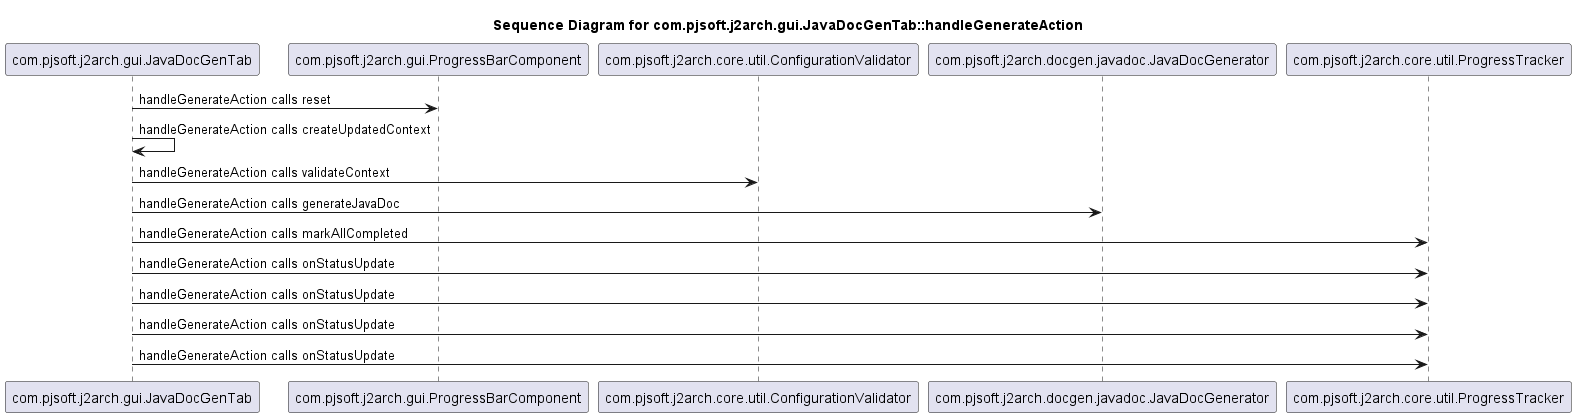

The diagram above was rendered by PlantUML. Its source (embedded in the PNG):
@startuml
title Sequence Diagram for com.pjsoft.j2arch.gui.JavaDocGenTab::handleGenerateAction
com.pjsoft.j2arch.gui.JavaDocGenTab -> com.pjsoft.j2arch.gui.ProgressBarComponent : handleGenerateAction calls reset
com.pjsoft.j2arch.gui.JavaDocGenTab -> com.pjsoft.j2arch.gui.JavaDocGenTab : handleGenerateAction calls createUpdatedContext
com.pjsoft.j2arch.gui.JavaDocGenTab -> com.pjsoft.j2arch.core.util.ConfigurationValidator : handleGenerateAction calls validateContext
com.pjsoft.j2arch.gui.JavaDocGenTab -> com.pjsoft.j2arch.docgen.javadoc.JavaDocGenerator : handleGenerateAction calls generateJavaDoc
com.pjsoft.j2arch.gui.JavaDocGenTab -> com.pjsoft.j2arch.core.util.ProgressTracker : handleGenerateAction calls markAllCompleted
com.pjsoft.j2arch.gui.JavaDocGenTab -> com.pjsoft.j2arch.core.util.ProgressTracker : handleGenerateAction calls onStatusUpdate
com.pjsoft.j2arch.gui.JavaDocGenTab -> com.pjsoft.j2arch.core.util.ProgressTracker : handleGenerateAction calls onStatusUpdate
com.pjsoft.j2arch.gui.JavaDocGenTab -> com.pjsoft.j2arch.core.util.ProgressTracker : handleGenerateAction calls onStatusUpdate
com.pjsoft.j2arch.gui.JavaDocGenTab -> com.pjsoft.j2arch.core.util.ProgressTracker : handleGenerateAction calls onStatusUpdate
@enduml